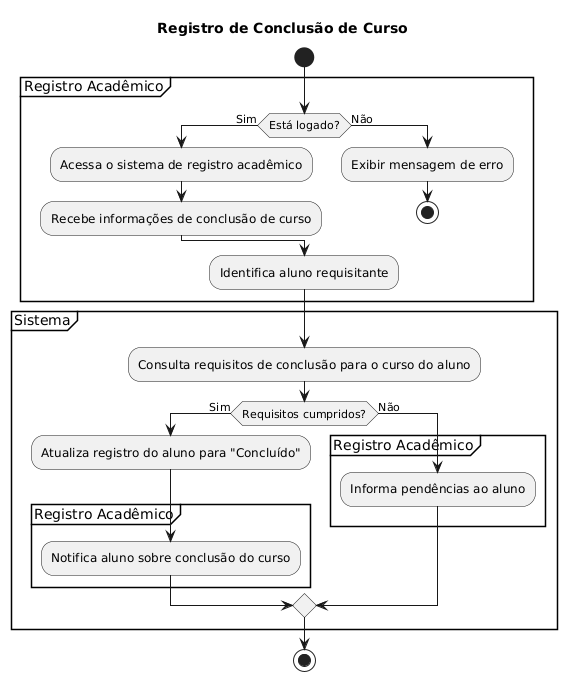

The diagram above was rendered by PlantUML. Its source (embedded in the PNG):
@startuml
title Registro de Conclusão de Curso

start

partition Registro Acadêmico {
    if (Está logado?) then (Sim)
        :Acessa o sistema de registro acadêmico;
        :Recebe informações de conclusão de curso;
    else (Não)
        :Exibir mensagem de erro;
        stop
    endif

    :Identifica aluno requisitante;
}

partition Sistema {
    :Consulta requisitos de conclusão para o curso do aluno;
    if (Requisitos cumpridos?) then (Sim)
        :Atualiza registro do aluno para "Concluído";
        partition Registro Acadêmico {
            :Notifica aluno sobre conclusão do curso;
        }
    else (Não)
        partition Registro Acadêmico {
            :Informa pendências ao aluno;
        }
    endif
}

stop
@enduml